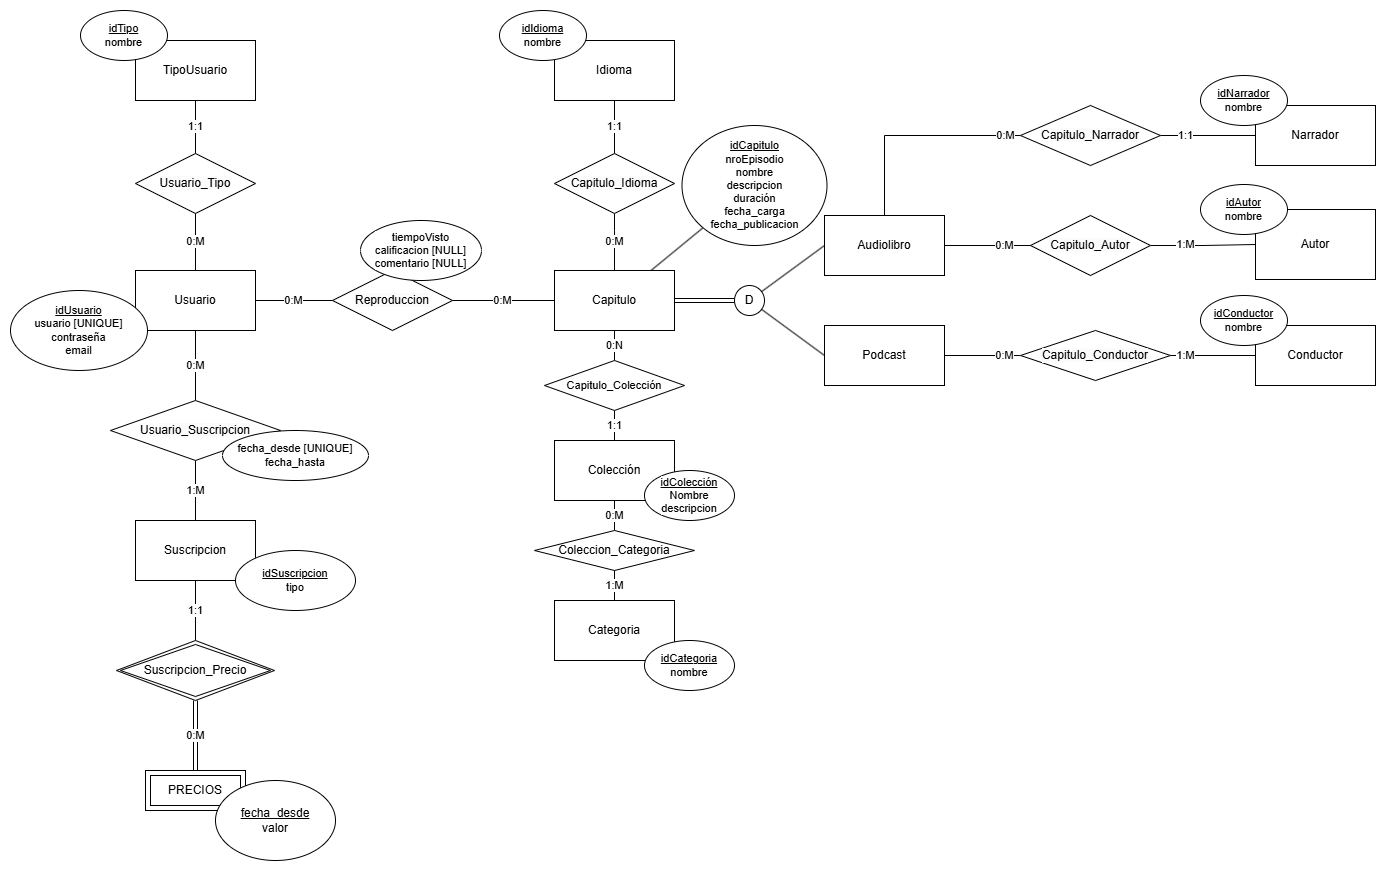

The diagram above was exported from draw.io. Its source (the exported page's mxGraphModel, read from the mxfile embedded in the PNG):
<mxGraphModel dx="3154" dy="2552" grid="1" gridSize="10" guides="1" tooltips="1" connect="1" arrows="1" fold="1" page="1" pageScale="1" pageWidth="1169" pageHeight="827" math="0" shadow="0">
  <root>
    <mxCell id="0" />
    <mxCell id="1" parent="0" />
    <mxCell id="2" value="Colección" style="rounded=0;whiteSpace=wrap;html=1;" vertex="1" parent="1">
      <mxGeometry x="520" y="370" width="120" height="60" as="geometry" />
    </mxCell>
    <mxCell id="3" value="0:M" style="edgeStyle=orthogonalEdgeStyle;rounded=0;orthogonalLoop=1;jettySize=auto;html=1;strokeColor=default;align=center;verticalAlign=middle;fontFamily=Helvetica;fontSize=11;fontColor=default;labelBackgroundColor=default;endArrow=none;endFill=0;" edge="1" source="5" target="14" parent="1">
      <mxGeometry relative="1" as="geometry" />
    </mxCell>
    <mxCell id="4" value="0:M" style="edgeStyle=orthogonalEdgeStyle;rounded=0;orthogonalLoop=1;jettySize=auto;html=1;strokeColor=default;align=center;verticalAlign=middle;fontFamily=Helvetica;fontSize=11;fontColor=default;labelBackgroundColor=default;endArrow=none;endFill=0;" edge="1" source="5" target="16" parent="1">
      <mxGeometry relative="1" as="geometry" />
    </mxCell>
    <mxCell id="5" value="Usuario" style="rounded=0;whiteSpace=wrap;html=1;" vertex="1" parent="1">
      <mxGeometry x="101" y="200" width="120" height="60" as="geometry" />
    </mxCell>
    <mxCell id="6" value="1:M" style="edgeStyle=orthogonalEdgeStyle;rounded=0;orthogonalLoop=1;jettySize=auto;html=1;strokeColor=default;align=center;verticalAlign=middle;fontFamily=Helvetica;fontSize=11;fontColor=default;labelBackgroundColor=default;endArrow=none;endFill=0;" edge="1" source="7" target="16" parent="1">
      <mxGeometry relative="1" as="geometry" />
    </mxCell>
    <mxCell id="7" value="Suscripcion" style="rounded=0;whiteSpace=wrap;html=1;" vertex="1" parent="1">
      <mxGeometry x="101" y="450" width="120" height="60" as="geometry" />
    </mxCell>
    <mxCell id="8" value="0:M" style="edgeStyle=orthogonalEdgeStyle;rounded=0;orthogonalLoop=1;jettySize=auto;html=1;endArrow=none;endFill=0;" edge="1" source="2" target="15" parent="1">
      <mxGeometry relative="1" as="geometry" />
    </mxCell>
    <mxCell id="9" style="shape=connector;rounded=0;orthogonalLoop=1;jettySize=auto;html=1;strokeColor=default;align=center;verticalAlign=middle;fontFamily=Helvetica;fontSize=11;fontColor=default;labelBackgroundColor=default;endArrow=none;endFill=0;" edge="1" source="12" target="26" parent="1">
      <mxGeometry relative="1" as="geometry" />
    </mxCell>
    <mxCell id="10" value="0:M" style="edgeStyle=orthogonalEdgeStyle;rounded=0;orthogonalLoop=1;jettySize=auto;html=1;endArrow=none;endFill=0;" edge="1" source="62" target="50" parent="1">
      <mxGeometry x="0.5789" relative="1" as="geometry">
        <Array as="points">
          <mxPoint x="1070" y="285" />
          <mxPoint x="1070" y="285" />
        </Array>
        <mxPoint as="offset" />
      </mxGeometry>
    </mxCell>
    <mxCell id="11" style="edgeStyle=orthogonalEdgeStyle;rounded=0;orthogonalLoop=1;jettySize=auto;html=1;shape=link;" edge="1" source="12" target="59" parent="1">
      <mxGeometry relative="1" as="geometry" />
    </mxCell>
    <mxCell id="12" value="Capitulo" style="rounded=0;whiteSpace=wrap;html=1;" vertex="1" parent="1">
      <mxGeometry x="520" y="200" width="120" height="60" as="geometry" />
    </mxCell>
    <mxCell id="13" value="0:M" style="edgeStyle=orthogonalEdgeStyle;rounded=0;orthogonalLoop=1;jettySize=auto;html=1;strokeColor=default;align=center;verticalAlign=middle;fontFamily=Helvetica;fontSize=11;fontColor=default;labelBackgroundColor=default;endArrow=none;endFill=0;" edge="1" source="14" target="12" parent="1">
      <mxGeometry relative="1" as="geometry" />
    </mxCell>
    <mxCell id="14" value="&lt;span style=&quot;font-size: 12px; background-color: rgb(251, 251, 251);&quot;&gt;Reproduccion&lt;/span&gt;" style="shape=rhombus;perimeter=rhombusPerimeter;whiteSpace=wrap;html=1;align=center;fontFamily=Helvetica;fontSize=11;fontColor=default;labelBackgroundColor=default;" vertex="1" parent="1">
      <mxGeometry x="298" y="200" width="120" height="60" as="geometry" />
    </mxCell>
    <mxCell id="15" value="Coleccion&lt;span style=&quot;background-color: initial;&quot;&gt;_Categoria&lt;/span&gt;" style="rhombus;whiteSpace=wrap;html=1;rounded=0;" vertex="1" parent="1">
      <mxGeometry x="500" y="460" width="160" height="40" as="geometry" />
    </mxCell>
    <mxCell id="16" value="&lt;span style=&quot;font-size: 12px; background-color: rgb(251, 251, 251);&quot;&gt;Usuario_Suscripcion&lt;/span&gt;" style="shape=rhombus;perimeter=rhombusPerimeter;whiteSpace=wrap;html=1;align=center;fontFamily=Helvetica;fontSize=11;fontColor=default;labelBackgroundColor=default;" vertex="1" parent="1">
      <mxGeometry x="76" y="330" width="170" height="60" as="geometry" />
    </mxCell>
    <mxCell id="17" value="1:M" style="edgeStyle=orthogonalEdgeStyle;rounded=0;orthogonalLoop=1;jettySize=auto;html=1;endArrow=none;endFill=0;" edge="1" source="15" target="18" parent="1">
      <mxGeometry relative="1" as="geometry">
        <mxPoint x="880" y="400" as="sourcePoint" />
      </mxGeometry>
    </mxCell>
    <mxCell id="18" value="Categoria" style="whiteSpace=wrap;html=1;rounded=0;" vertex="1" parent="1">
      <mxGeometry x="520" y="530" width="120" height="60" as="geometry" />
    </mxCell>
    <mxCell id="19" value="PRECIOS" style="shape=ext;margin=3;double=1;whiteSpace=wrap;html=1;align=center;" vertex="1" parent="1">
      <mxGeometry x="111" y="700" width="100" height="40" as="geometry" />
    </mxCell>
    <mxCell id="20" value="1:1" style="edgeStyle=orthogonalEdgeStyle;rounded=0;orthogonalLoop=1;jettySize=auto;html=1;exitX=0.5;exitY=0;exitDx=0;exitDy=0;entryX=0.5;entryY=1;entryDx=0;entryDy=0;endArrow=none;endFill=0;" edge="1" source="21" target="7" parent="1">
      <mxGeometry relative="1" as="geometry" />
    </mxCell>
    <mxCell id="21" value="Suscripcion_Precio" style="shape=rhombus;double=1;perimeter=rhombusPerimeter;whiteSpace=wrap;html=1;align=center;" vertex="1" parent="1">
      <mxGeometry x="82" y="570" width="158" height="60" as="geometry" />
    </mxCell>
    <mxCell id="22" value="0:M" style="shape=link;html=1;rounded=0;entryX=0.5;entryY=0;entryDx=0;entryDy=0;exitX=0.5;exitY=1;exitDx=0;exitDy=0;" edge="1" source="21" target="19" parent="1">
      <mxGeometry relative="1" as="geometry">
        <mxPoint x="259.5" y="652.5" as="sourcePoint" />
        <mxPoint x="419.5" y="652.5" as="targetPoint" />
      </mxGeometry>
    </mxCell>
    <mxCell id="23" value="&lt;u&gt;fecha_desde&lt;/u&gt;&lt;div&gt;valor&lt;/div&gt;" style="ellipse;whiteSpace=wrap;html=1;" vertex="1" parent="1">
      <mxGeometry x="181" y="710" width="120" height="80" as="geometry" />
    </mxCell>
    <mxCell id="24" value="&lt;div&gt;&lt;u&gt;idUsuario&lt;/u&gt;&lt;/div&gt;usuario [UNIQUE]&lt;div&gt;contraseña&lt;/div&gt;&lt;div&gt;email&lt;/div&gt;" style="ellipse;whiteSpace=wrap;html=1;fontFamily=Helvetica;fontSize=11;fontColor=default;labelBackgroundColor=default;" vertex="1" parent="1">
      <mxGeometry x="-24" y="220" width="137" height="80" as="geometry" />
    </mxCell>
    <mxCell id="25" value="fecha_desde [UNIQUE]&lt;div&gt;fecha_hasta&lt;/div&gt;" style="ellipse;whiteSpace=wrap;html=1;fontFamily=Helvetica;fontSize=11;fontColor=default;labelBackgroundColor=default;" vertex="1" parent="1">
      <mxGeometry x="188" y="360" width="146" height="50" as="geometry" />
    </mxCell>
    <mxCell id="26" value="&lt;div&gt;&lt;u&gt;idCapitulo&lt;/u&gt;&lt;/div&gt;&lt;div&gt;nroEpisodio&lt;/div&gt;&lt;div&gt;nombre&lt;br&gt;descripcion&lt;/div&gt;&lt;div&gt;duración&lt;/div&gt;&lt;div&gt;fecha_carga&lt;/div&gt;&lt;div&gt;fecha_publicacion&lt;/div&gt;" style="ellipse;whiteSpace=wrap;html=1;fontFamily=Helvetica;fontSize=11;fontColor=default;labelBackgroundColor=default;" vertex="1" parent="1">
      <mxGeometry x="647.5" y="55" width="145" height="120" as="geometry" />
    </mxCell>
    <mxCell id="27" value="&lt;u&gt;idSuscripcion&lt;/u&gt;&lt;div&gt;tipo&lt;/div&gt;" style="ellipse;whiteSpace=wrap;html=1;fontFamily=Helvetica;fontSize=11;fontColor=default;labelBackgroundColor=default;" vertex="1" parent="1">
      <mxGeometry x="201" y="480" width="120" height="60" as="geometry" />
    </mxCell>
    <mxCell id="28" value="tiempoVisto&lt;div&gt;calificacion [NULL]&lt;/div&gt;&lt;div&gt;comentario [NULL]&lt;/div&gt;" style="ellipse;whiteSpace=wrap;html=1;fontFamily=Helvetica;fontSize=11;fontColor=default;labelBackgroundColor=default;" vertex="1" parent="1">
      <mxGeometry x="326" y="150" width="121" height="60" as="geometry" />
    </mxCell>
    <mxCell id="29" value="&lt;u&gt;idCategoria&lt;/u&gt;&lt;div&gt;nombre&lt;/div&gt;" style="ellipse;whiteSpace=wrap;html=1;fontFamily=Helvetica;fontSize=11;fontColor=default;labelBackgroundColor=default;" vertex="1" parent="1">
      <mxGeometry x="610" y="570" width="90" height="50" as="geometry" />
    </mxCell>
    <mxCell id="30" value="&lt;div&gt;&lt;u&gt;idColección&lt;/u&gt;&lt;/div&gt;Nombre&lt;div&gt;descripcion&lt;/div&gt;" style="ellipse;whiteSpace=wrap;html=1;fontFamily=Helvetica;fontSize=11;fontColor=default;labelBackgroundColor=default;" vertex="1" parent="1">
      <mxGeometry x="610" y="400" width="90" height="50" as="geometry" />
    </mxCell>
    <mxCell id="31" value="1:1" style="edgeStyle=orthogonalEdgeStyle;rounded=0;orthogonalLoop=1;jettySize=auto;html=1;exitX=0.5;exitY=1;exitDx=0;exitDy=0;entryX=0.5;entryY=0;entryDx=0;entryDy=0;endArrow=none;endFill=0;" edge="1" source="32" target="2" parent="1">
      <mxGeometry relative="1" as="geometry">
        <Array as="points">
          <mxPoint x="580" y="360" />
          <mxPoint x="580" y="360" />
        </Array>
      </mxGeometry>
    </mxCell>
    <mxCell id="32" value="Capitulo_Colección" style="shape=rhombus;perimeter=rhombusPerimeter;whiteSpace=wrap;html=1;align=center;fontFamily=Helvetica;fontSize=11;fontColor=default;labelBackgroundColor=default;" vertex="1" parent="1">
      <mxGeometry x="510" y="290" width="140" height="50" as="geometry" />
    </mxCell>
    <mxCell id="33" value="0:N" style="rounded=0;orthogonalLoop=1;jettySize=auto;html=1;exitX=0.5;exitY=0;exitDx=0;exitDy=0;endArrow=none;endFill=0;" edge="1" source="32" parent="1">
      <mxGeometry relative="1" as="geometry">
        <mxPoint x="425" y="310" as="sourcePoint" />
        <mxPoint x="580" y="260" as="targetPoint" />
      </mxGeometry>
    </mxCell>
    <mxCell id="34" value="TipoUsuario" style="rounded=0;whiteSpace=wrap;html=1;" vertex="1" parent="1">
      <mxGeometry x="101" y="-30" width="120" height="60" as="geometry" />
    </mxCell>
    <mxCell id="35" value="1:1" style="edgeStyle=orthogonalEdgeStyle;rounded=0;orthogonalLoop=1;jettySize=auto;html=1;endArrow=none;endFill=0;" edge="1" source="37" target="34" parent="1">
      <mxGeometry relative="1" as="geometry" />
    </mxCell>
    <mxCell id="36" value="0:M" style="edgeStyle=orthogonalEdgeStyle;shape=connector;rounded=0;orthogonalLoop=1;jettySize=auto;html=1;strokeColor=default;align=center;verticalAlign=middle;fontFamily=Helvetica;fontSize=11;fontColor=default;labelBackgroundColor=default;endArrow=none;endFill=0;" edge="1" source="37" target="5" parent="1">
      <mxGeometry relative="1" as="geometry" />
    </mxCell>
    <mxCell id="37" value="&lt;span style=&quot;font-size: 12px; background-color: rgb(251, 251, 251);&quot;&gt;Usuario_Tipo&lt;/span&gt;" style="shape=rhombus;perimeter=rhombusPerimeter;whiteSpace=wrap;html=1;align=center;fontFamily=Helvetica;fontSize=11;fontColor=default;labelBackgroundColor=default;" vertex="1" parent="1">
      <mxGeometry x="101" y="83" width="120" height="60" as="geometry" />
    </mxCell>
    <mxCell id="38" value="&lt;div&gt;&lt;u&gt;idTipo&lt;/u&gt;&lt;/div&gt;nombre" style="ellipse;whiteSpace=wrap;html=1;fontFamily=Helvetica;fontSize=11;fontColor=default;labelBackgroundColor=default;" vertex="1" parent="1">
      <mxGeometry x="46" y="-60" width="87" height="50" as="geometry" />
    </mxCell>
    <mxCell id="39" value="Idioma" style="rounded=0;whiteSpace=wrap;html=1;" vertex="1" parent="1">
      <mxGeometry x="520" y="-30" width="120" height="60" as="geometry" />
    </mxCell>
    <mxCell id="40" value="1:1" style="edgeStyle=orthogonalEdgeStyle;rounded=0;orthogonalLoop=1;jettySize=auto;html=1;endArrow=none;endFill=0;" edge="1" source="42" target="39" parent="1">
      <mxGeometry relative="1" as="geometry" />
    </mxCell>
    <mxCell id="41" value="0:M" style="edgeStyle=orthogonalEdgeStyle;shape=connector;rounded=0;orthogonalLoop=1;jettySize=auto;html=1;strokeColor=default;align=center;verticalAlign=middle;fontFamily=Helvetica;fontSize=11;fontColor=default;labelBackgroundColor=default;endArrow=none;endFill=0;" edge="1" source="42" target="12" parent="1">
      <mxGeometry relative="1" as="geometry">
        <Array as="points">
          <mxPoint x="580" y="160" />
          <mxPoint x="580" y="160" />
        </Array>
      </mxGeometry>
    </mxCell>
    <mxCell id="42" value="&lt;span style=&quot;font-size: 12px; background-color: rgb(251, 251, 251);&quot;&gt;Capitulo_Idioma&lt;/span&gt;" style="shape=rhombus;perimeter=rhombusPerimeter;whiteSpace=wrap;html=1;align=center;fontFamily=Helvetica;fontSize=11;fontColor=default;labelBackgroundColor=default;" vertex="1" parent="1">
      <mxGeometry x="520" y="83" width="120" height="60" as="geometry" />
    </mxCell>
    <mxCell id="43" value="&lt;div&gt;&lt;u&gt;idIdioma&lt;/u&gt;&lt;/div&gt;nombre" style="ellipse;whiteSpace=wrap;html=1;fontFamily=Helvetica;fontSize=11;fontColor=default;labelBackgroundColor=default;" vertex="1" parent="1">
      <mxGeometry x="465" y="-60" width="87" height="50" as="geometry" />
    </mxCell>
    <mxCell id="44" value="Autor" style="rounded=0;whiteSpace=wrap;html=1;" vertex="1" parent="1">
      <mxGeometry x="1221" y="139" width="120" height="70" as="geometry" />
    </mxCell>
    <mxCell id="45" value="1:M" style="edgeStyle=orthogonalEdgeStyle;rounded=0;orthogonalLoop=1;jettySize=auto;html=1;endArrow=none;endFill=0;" edge="1" source="46" target="44" parent="1">
      <mxGeometry x="-0.3582" y="1" relative="1" as="geometry">
        <mxPoint as="offset" />
      </mxGeometry>
    </mxCell>
    <mxCell id="46" value="&lt;span style=&quot;font-size: 12px; background-color: rgb(251, 251, 251);&quot;&gt;Capitulo_Autor&lt;/span&gt;" style="shape=rhombus;perimeter=rhombusPerimeter;whiteSpace=wrap;html=1;align=center;fontFamily=Helvetica;fontSize=11;fontColor=default;labelBackgroundColor=default;" vertex="1" parent="1">
      <mxGeometry x="996" y="145" width="120" height="60" as="geometry" />
    </mxCell>
    <mxCell id="47" value="&lt;div&gt;&lt;u&gt;idAutor&lt;/u&gt;&lt;/div&gt;nombre" style="ellipse;whiteSpace=wrap;html=1;fontFamily=Helvetica;fontSize=11;fontColor=default;labelBackgroundColor=default;" vertex="1" parent="1">
      <mxGeometry x="1166" y="114" width="87" height="50" as="geometry" />
    </mxCell>
    <mxCell id="48" value="Conductor" style="rounded=0;whiteSpace=wrap;html=1;" vertex="1" parent="1">
      <mxGeometry x="1221" y="255" width="120" height="60" as="geometry" />
    </mxCell>
    <mxCell id="49" value="1:M" style="edgeStyle=orthogonalEdgeStyle;shape=connector;rounded=0;orthogonalLoop=1;jettySize=auto;html=1;strokeColor=default;align=center;verticalAlign=middle;fontFamily=Helvetica;fontSize=11;fontColor=default;labelBackgroundColor=default;endArrow=none;endFill=0;" edge="1" source="50" target="48" parent="1">
      <mxGeometry x="-0.6706" relative="1" as="geometry">
        <mxPoint as="offset" />
      </mxGeometry>
    </mxCell>
    <mxCell id="50" value="&lt;span style=&quot;font-size: 12px; background-color: rgb(251, 251, 251);&quot;&gt;Capitulo_Conductor&lt;/span&gt;" style="shape=rhombus;perimeter=rhombusPerimeter;whiteSpace=wrap;html=1;align=center;fontFamily=Helvetica;fontSize=11;fontColor=default;labelBackgroundColor=default;" vertex="1" parent="1">
      <mxGeometry x="986" y="260" width="150" height="50" as="geometry" />
    </mxCell>
    <mxCell id="51" value="&lt;div&gt;&lt;u&gt;idConductor&lt;/u&gt;&lt;/div&gt;nombre" style="ellipse;whiteSpace=wrap;html=1;fontFamily=Helvetica;fontSize=11;fontColor=default;labelBackgroundColor=default;" vertex="1" parent="1">
      <mxGeometry x="1166" y="225" width="87" height="50" as="geometry" />
    </mxCell>
    <mxCell id="52" value="Narrador" style="rounded=0;whiteSpace=wrap;html=1;" vertex="1" parent="1">
      <mxGeometry x="1221" y="35" width="120" height="60" as="geometry" />
    </mxCell>
    <mxCell id="53" value="1:1" style="edgeStyle=orthogonalEdgeStyle;shape=connector;rounded=0;orthogonalLoop=1;jettySize=auto;html=1;strokeColor=default;align=center;verticalAlign=middle;fontFamily=Helvetica;fontSize=11;fontColor=default;labelBackgroundColor=default;endArrow=none;endFill=0;" edge="1" source="55" target="52" parent="1">
      <mxGeometry x="-0.4947" relative="1" as="geometry">
        <mxPoint as="offset" />
      </mxGeometry>
    </mxCell>
    <mxCell id="54" value="0:M" style="edgeStyle=orthogonalEdgeStyle;shape=connector;rounded=0;orthogonalLoop=1;jettySize=auto;html=1;strokeColor=default;align=center;verticalAlign=middle;fontFamily=Helvetica;fontSize=11;fontColor=default;labelBackgroundColor=default;endArrow=none;endFill=0;" edge="1" source="55" target="61" parent="1">
      <mxGeometry x="-0.8519" relative="1" as="geometry">
        <Array as="points">
          <mxPoint x="850" y="65" />
        </Array>
        <mxPoint as="offset" />
      </mxGeometry>
    </mxCell>
    <mxCell id="55" value="&lt;span style=&quot;font-size: 12px; background-color: rgb(251, 251, 251);&quot;&gt;Capitulo_Narrador&lt;/span&gt;" style="shape=rhombus;perimeter=rhombusPerimeter;whiteSpace=wrap;html=1;align=center;fontFamily=Helvetica;fontSize=11;fontColor=default;labelBackgroundColor=default;" vertex="1" parent="1">
      <mxGeometry x="986" y="35" width="140" height="60" as="geometry" />
    </mxCell>
    <mxCell id="56" value="&lt;div&gt;&lt;u&gt;idNarrador&lt;/u&gt;&lt;/div&gt;nombre" style="ellipse;whiteSpace=wrap;html=1;fontFamily=Helvetica;fontSize=11;fontColor=default;labelBackgroundColor=default;" vertex="1" parent="1">
      <mxGeometry x="1166" y="5" width="87" height="50" as="geometry" />
    </mxCell>
    <mxCell id="57" style="rounded=0;orthogonalLoop=1;jettySize=auto;html=1;endArrow=none;endFill=0;entryX=0;entryY=0.5;entryDx=0;entryDy=0;" edge="1" source="59" target="61" parent="1">
      <mxGeometry relative="1" as="geometry" />
    </mxCell>
    <mxCell id="58" style="rounded=0;orthogonalLoop=1;jettySize=auto;html=1;endArrow=none;endFill=0;entryX=0;entryY=0.5;entryDx=0;entryDy=0;" edge="1" source="59" target="62" parent="1">
      <mxGeometry relative="1" as="geometry" />
    </mxCell>
    <mxCell id="59" value="D" style="ellipse;whiteSpace=wrap;html=1;aspect=fixed;" vertex="1" parent="1">
      <mxGeometry x="700" y="215" width="30" height="30" as="geometry" />
    </mxCell>
    <mxCell id="60" value="0:M" style="edgeStyle=orthogonalEdgeStyle;rounded=0;orthogonalLoop=1;jettySize=auto;html=1;endArrow=none;endFill=0;" edge="1" source="61" target="46" parent="1">
      <mxGeometry x="0.3953" relative="1" as="geometry">
        <mxPoint as="offset" />
      </mxGeometry>
    </mxCell>
    <mxCell id="61" value="Audiolibro" style="rounded=0;whiteSpace=wrap;html=1;" vertex="1" parent="1">
      <mxGeometry x="790" y="145" width="120" height="60" as="geometry" />
    </mxCell>
    <mxCell id="62" value="Podcast" style="rounded=0;whiteSpace=wrap;html=1;" vertex="1" parent="1">
      <mxGeometry x="790" y="255" width="120" height="60" as="geometry" />
    </mxCell>
  </root>
</mxGraphModel>